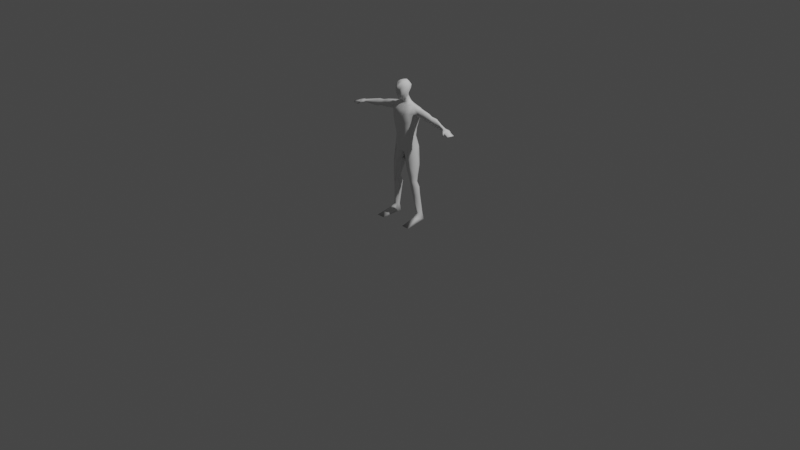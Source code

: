 # Source: SimpleLPBaseModel.blend  (saved by Blender 2.93.21; exported with 4.5.12 LTS)
import bpy
from mathutils import Matrix  # noqa: F401  (used for matrix-valued properties, if any)

bpy.ops.wm.read_factory_settings(use_empty=True)
scene = bpy.context.scene
scene.name = 'Scene'

# ---- collections
col_collection = bpy.data.collections.new('Collection'); scene.collection.children.link(col_collection)

# ---- world
world_world = bpy.data.worlds.new('World'); scene.world = world_world
world_world.use_nodes = True; world_world.node_tree.nodes.clear()
_N = world_world.node_tree.nodes; _L = world_world.node_tree.links
n0 = _N.new('ShaderNodeOutputWorld'); n0.name = 'World Output'; n0.location = (300, 300)
n1 = _N.new('ShaderNodeBackground'); n1.name = 'Background'; n1.location = (10, 300)
n1.inputs[0].default_value = (0.05088, 0.05088, 0.05088, 1.0)
_L.new(n1.outputs[0], n0.inputs[0])
n0.is_active_output = True
world_world.color = (0.05088, 0.05088, 0.05088)
world_world.use_sun_shadow = False
world_world.sun_shadow_jitter_overblur = 0.0

# ---- cameras
cam_camera = bpy.data.cameras.new('Camera')
cam_camera.clip_end = 100.0
cam_camera.ortho_scale = 7.314

# ---- lights
light_light = bpy.data.lights.new('Light', 'POINT')
light_light.transmission_factor = 0.0
light_light.energy = 1000.0
light_light.shadow_soft_size = 0.1
light_light.shadow_maximum_resolution = 0.006
light_light.use_absolute_resolution = True

# ---- meshes
me_plane = bpy.data.meshes.new('Plane')
me_plane.from_pydata([(0.04364, 0.05044, 1.303), (0.0464, 0.07754, 1.321), (0.06333, 0.02907, 1.355), (0.06532, 0.07067, 1.369), (0.06649, 0.02264, 1.416), (0.06873, 0.06081, 1.417), (0.0451, 0.02604, 1.452), (0.04554, 0.05733, 1.454), (0.02983, 0.02003, 1.286), (0.02542, 0.004858, 1.452), (0.02651, 0.1018, 1.332), (0.04724, 0.1115, 1.382), (0.05461, 0.1105, 1.421), (0.03728, 0.0929, 1.455), (0.03878, 0.0846, 1.303), (0.04622, 0.1006, 1.261), (0.03489, 0.06738, 1.295), (0.04778, 0.08118, 1.255), (0.0265, 0.05349, 1.285), (0.03654, 0.06533, 1.246), (0.01727, 0.1062, 1.307), (0.02959, 0.1202, 1.267), (0.06539, 0.08333, 1.24), (0.1005, 0.08039, 1.228), (0.04971, 0.05101, 1.225), (0.03425, 0.1327, 1.244), (0.06079, 0.1467, 1.22), (0.05743, 0.111, 1.244), (0.08447, 0.1189, 1.228), (0.1403, 0.07771, 1.201), (0.1369, 0.06271, 1.146), (0.1402, 0.09507, 1.095), (0.1126, 0.09051, 0.969), (0.1032, 0.09357, 0.8996), (0.1287, 0.1035, 0.79), (0.1119, 0.03528, 1.187), (0.1057, 0.02017, 1.147), (0.1115, 0.03145, 1.061), (0.09716, 0.04234, 0.9567), (0.08993, 0.05242, 0.8974), (0.1165, 0.06242, 0.7896), (0.07143, 0.02575, 1.193), (0.06652, 0.0001661, 1.144), (0.05855, 0.005818, 1.044), (0.06056, 0.01771, 0.9482), (0.06188, 0.02671, 0.8927), (0.07844, 0.03051, 0.7912), (0.0178, 0.07948, 1.464), (0.05574, 0.1883, 0.7805), (0.02167, 0.04145, 1.465), (0.1045, 0.1649, 1.186), (0.1076, 0.1724, 1.137), (0.07037, 0.1521, 0.9842), (0.09466, 0.1374, 0.8989), (0.1369, 0.1523, 1.196), (0.1498, 0.1501, 1.13), (0.1136, 0.132, 0.9868), (0.1156, 0.159, 0.7875), (0.0632, 0.1556, 0.8966), (0.1425, 0.1178, 1.215), (0.1958, 0.1423, 1.123), (0.2679, 0.136, 1.117), (0.3391, 0.1243, 1.118), (0.3911, 0.1209, 1.108), (0.1901, 0.09427, 1.118), (0.2721, 0.08452, 1.109), (0.3447, 0.08171, 1.107), (0.3997, 0.07173, 1.091), (0.1918, 0.06667, 1.161), (0.2696, 0.06662, 1.159), (0.3411, 0.07328, 1.138), (0.3974, 0.06292, 1.132), (0.203, 0.08831, 1.195), (0.2836, 0.09467, 1.184), (0.3466, 0.09315, 1.162), (0.4025, 0.08873, 1.158), (0.2032, 0.1449, 1.172), (0.2015, 0.1164, 1.202), (0.2766, 0.1421, 1.164), (0.2755, 0.1173, 1.184), (0.339, 0.1112, 1.164), (0.3425, 0.1248, 1.147), (0.3942, 0.1301, 1.134), (0.3991, 0.1157, 1.156), (0.5451, 0.07206, 1.097), (0.5432, 0.05233, 1.097), (0.5432, 0.04922, 1.107), (0.5447, 0.05324, 1.118), (0.5444, 0.08245, 1.113), (0.545, 0.06541, 1.123), (0.564, 0.07171, 1.093), (0.5586, 0.04052, 1.087), (0.5566, 0.03245, 1.104), (0.5609, 0.03695, 1.114), (0.5662, 0.08005, 1.112), (0.5632, 0.05765, 1.122), (0.592, 0.07247, 1.091), (0.5769, 0.02282, 1.082), (0.6002, -0.0146, 1.077), (0.5733, 0.02294, 1.106), (0.5984, 0.08073, 1.11), (0.5866, 0.05635, 1.116), (0.6132, 0.06973, 1.089), (0.5876, 0.02191, 1.081), (0.6107, -0.01237, 1.075), (0.5864, 0.01862, 1.097), (0.6179, 0.07655, 1.103), (0.6142, 0.04742, 1.108), (0.6303, 0.06687, 1.09), (0.6255, 0.01889, 1.083), (0.5984, 0.01774, 1.087), (0.5996, 0.02004, 1.097), (0.6306, 0.07196, 1.094), (0.6327, 0.03293, 1.099), (0.6775, 0.05665, 1.076), (0.6711, 0.02372, 1.077), (0.6594, -0.005751, 1.074), (0.6609, -0.004314, 1.082), (0.6783, 0.05945, 1.083), (0.6745, 0.02324, 1.087), (0.1349, 0.07631, 0.6763), (0.148, 0.07566, 0.5979), (0.1476, 0.07638, 0.4944), (0.1514, 0.08012, 0.4251), (0.1032, 0.03245, 0.6668), (0.1174, 0.0362, 0.5988), (0.1323, 0.05056, 0.4928), (0.1351, 0.05461, 0.427), (0.03953, 0.04667, 0.6679), (0.06409, 0.03388, 0.5927), (0.09324, 0.04139, 0.4836), (0.1099, 0.04688, 0.4209), (0.03285, 0.09736, 0.5869), (0.06457, 0.09063, 0.4756), (0.08495, 0.08414, 0.4182), (0.03665, 0.03923, 0.7347), (0.07741, 0.03654, 0.7549), (0.1418, 0.1241, 0.6671), (0.1486, 0.1238, 0.5933), (0.1453, 0.1176, 0.4954), (0.1417, 0.1114, 0.4286), (0.1185, 0.1633, 0.6599), (0.1249, 0.1596, 0.5873), (0.1226, 0.1382, 0.4915), (0.1173, 0.1205, 0.4272), (0.06248, 0.1738, 0.6638), (0.06744, 0.1622, 0.586), (0.08768, 0.1285, 0.4843), (0.09589, 0.1114, 0.4233), (0.1702, 0.08814, 0.3641), (0.1454, 0.06471, 0.3677), (0.1181, 0.05276, 0.3625), (0.07959, 0.08363, 0.3528), (0.1501, 0.1346, 0.3653), (0.12, 0.1531, 0.3617), (0.08505, 0.131, 0.357), (0.1739, 0.1013, 0.2854), (0.1497, 0.07559, 0.2845), (0.1212, 0.06653, 0.287), (0.09187, 0.0936, 0.2825), (0.1516, 0.1418, 0.2868), (0.1262, 0.1533, 0.286), (0.09358, 0.127, 0.2855), (0.1857, 0.1304, 0.09313), (0.1756, 0.1006, 0.0911), (0.1536, 0.0972, 0.08959), (0.1396, 0.1037, 0.08728), (0.1839, 0.1477, 0.08145), (0.1554, 0.1477, 0.08279), (0.1367, 0.1365, 0.08255), (0.1941, 0.09568, 0.03956), (0.1927, 0.05775, 0.04951), (0.1511, 0.05665, 0.04794), (0.1303, 0.0831, 0.005939), (0.1944, 0.1588, 0.01297), (0.1468, 0.1704, 0.01052), (0.1218, 0.1386, 0.01018), (0.1284, -0.04687, -0.0007683), (0.1382, -0.08964, -0.001334), (0.2114, 0.03634, 0.005058), (0.2244, -0.09068, -0.001989), (0.1685, 0.03921, 0.0006767), (0.04096, -0.005251, 1.341), (0.0398, -0.008721, 1.414), (-1.164e-10, 0.0007939, 1.277), (2.91e-11, -0.01733, 1.335), (-5.821e-11, -0.02376, 1.416), (2.91e-11, -0.007357, 1.45), (-5.821e-11, 0.1108, 1.336), (-2.91e-11, 0.1279, 1.395), (1.164e-10, 0.127, 1.421), (5.821e-11, 0.1137, 1.452), (-5.821e-11, 0.04319, 1.28), (1.455e-11, 0.05793, 1.244), (2.91e-11, 0.1155, 1.314), (-3.638e-12, 0.1288, 1.266), (1.164e-10, 0.04533, 1.223), (-5.821e-11, 0.1408, 1.243), (7.276e-12, 0.1586, 1.21), (-2.91e-11, 0.0137, 1.175), (2.91e-11, 0.0001435, 1.14), (7.276e-12, 0.002352, 1.061), (0.0, 0.00733, 0.9559), (1.455e-11, 0.0106, 0.8862), (-5.821e-11, 0.009911, 0.7875), (-1.164e-10, 0.17, 1.176), (1.164e-10, 0.1787, 1.116), (0.0, 0.1571, 0.9867), (-2.91e-11, 0.07573, 1.467), (-2.91e-11, 0.0342, 1.469), (-5.821e-11, 0.1764, 0.7783), (2.91e-11, 0.1602, 0.8923), (-2.91e-11, 0.09641, 1.464), (-5.821e-11, 0.1181, 0.6851), (7.276e-12, 0.06359, 0.7162), (-7.276e-12, 0.02489, 0.7418)], [], [(1, 3, 2, 0), (3, 5, 4, 2), (5, 7, 6, 4), (184, 8, 182, 185), (186, 183, 9, 187), (6, 9, 183, 4), (4, 183, 182, 2), (2, 182, 8, 0), (188, 189, 11, 10), (189, 190, 12, 11), (190, 191, 13, 12), (7, 5, 12, 13), (5, 3, 11, 12), (3, 1, 10, 11), (15, 14, 16, 17), (17, 16, 18, 19), (19, 18, 192, 193), (0, 16, 14, 1), (14, 20, 10, 1), (20, 194, 188, 10), (21, 195, 194, 20), (21, 20, 14, 15), (192, 18, 8, 184), (18, 16, 0, 8), (193, 196, 24, 19), (24, 22, 17, 19), (198, 197, 25, 26), (26, 25, 27, 28), (35, 23, 22, 24, 41), (22, 27, 15, 17), (27, 25, 21, 15), (25, 197, 195, 21), (28, 27, 22, 23), (30, 29, 35, 36), (31, 30, 36, 37), (32, 31, 37, 38), (39, 38, 44, 45), (34, 33, 39, 40), (36, 35, 41, 42), (37, 36, 42, 43), (38, 37, 43, 44), (45, 44, 202, 203), (40, 39, 45, 46), (42, 41, 199, 200), (43, 42, 200, 201), (44, 43, 201, 202), (211, 207, 52, 58), (46, 45, 203, 204), (48, 210, 211, 58), (26, 50, 205, 198), (206, 205, 50, 51), (207, 206, 51, 52), (49, 209, 187, 9), (29, 59, 23, 35), (53, 58, 52, 56), (51, 50, 54, 55), (52, 51, 55, 56), (57, 48, 58, 53), (56, 55, 31, 32), (53, 56, 32, 33), (54, 28, 23, 59), (57, 53, 33, 34), (7, 49, 9, 6), (54, 50, 26, 28), (209, 49, 47, 208), (191, 212, 47, 13), (47, 49, 7, 13), (208, 47, 212), (61, 65, 64, 60), (61, 78, 81, 62), (63, 67, 66, 62), (65, 69, 68, 64), (70, 74, 73, 69), (67, 71, 70, 66), (69, 73, 72, 68), (62, 66, 65, 61), (71, 75, 74, 70), (82, 83, 89, 88), (29, 30, 68, 72), (68, 30, 31, 64), (64, 31, 55, 60), (60, 55, 54, 76), (76, 54, 59, 77), (77, 59, 29, 72), (77, 72, 73, 79), (80, 74, 75, 83), (82, 63, 62, 81), (82, 81, 80, 83), (75, 71, 86, 87), (73, 74, 80, 79), (79, 80, 81, 78), (78, 61, 60, 76), (78, 76, 77, 79), (67, 63, 84, 85), (83, 75, 87, 89), (71, 67, 85, 86), (63, 82, 88, 84), (87, 86, 92, 93), (85, 84, 90, 91), (89, 87, 93, 95), (84, 88, 94, 90), (86, 85, 91, 92), (88, 89, 95, 94), (92, 91, 97, 98), (94, 95, 101, 100), (93, 92, 98, 99), (91, 90, 96, 97), (95, 93, 99, 101), (90, 94, 100, 96), (97, 96, 102, 103), (101, 99, 105, 107), (96, 100, 106, 102), (98, 97, 103, 104), (100, 101, 107, 106), (99, 98, 104, 105), (106, 107, 113, 112), (105, 104, 110, 111), (103, 102, 108, 109), (107, 105, 111, 113), (102, 106, 112, 108), (104, 103, 109, 110), (113, 111, 117, 119), (108, 112, 118, 114), (110, 109, 115, 116), (112, 113, 119, 118), (111, 110, 116, 117), (109, 108, 114, 115), (115, 114, 118, 119), (119, 117, 116, 115), (121, 120, 124, 125), (122, 121, 125, 126), (123, 122, 126, 127), (125, 124, 128, 129), (126, 125, 129, 130), (127, 126, 130, 131), (129, 128, 213, 132), (130, 129, 132, 133), (131, 130, 133, 134), (46, 204, 215, 136), (136, 215, 214, 135), (214, 213, 128, 135), (123, 140, 139, 122), (141, 57, 34, 137), (121, 138, 137, 120), (122, 139, 138, 121), (141, 145, 48, 57), (139, 143, 142, 138), (140, 144, 143, 139), (138, 142, 141, 137), (66, 70, 69, 65), (213, 210, 48, 145), (137, 34, 40, 120), (136, 135, 128, 124), (145, 141, 142, 146), (146, 142, 143, 147), (147, 143, 144, 148), (148, 134, 133, 147), (148, 155, 152, 134), (147, 133, 132, 146), (146, 132, 213, 145), (144, 154, 155, 148), (134, 152, 151, 131), (127, 150, 149, 123), (140, 153, 154, 144), (131, 151, 150, 127), (123, 149, 153, 140), (154, 161, 162, 155), (153, 160, 161, 154), (150, 157, 156, 149), (151, 158, 157, 150), (155, 162, 159, 152), (149, 156, 160, 153), (152, 159, 158, 151), (162, 169, 166, 159), (156, 163, 167, 160), (159, 166, 165, 158), (161, 168, 169, 162), (160, 167, 168, 161), (157, 164, 163, 156), (158, 165, 164, 157), (169, 176, 173, 166), (163, 170, 174, 167), (166, 173, 172, 165), (168, 175, 176, 169), (167, 174, 175, 168), (164, 171, 170, 163), (172, 178, 180, 171), (179, 181, 175, 174), (175, 181, 177, 173, 176), (171, 180, 179, 170), (177, 178, 172, 173), (178, 181, 179, 180), (165, 172, 171, 164), (179, 174, 170), (181, 178, 177), (136, 124, 120, 40, 46), (185, 182, 183, 186), (41, 24, 196, 199), (33, 32, 38, 39)])
me_plane.polygons.foreach_set('use_smooth', [True] * 199)
_uv = me_plane.uv_layers.new(name='UVMap')
_uv.uv.foreach_set('vector', [0.7398, 0.5689, 0.7437, 0.4838, 0.8087, 0.4995, 0.7851, 0.5965, 0.7437, 0.4838, 0.7442, 0.4125, 0.8087, 0.3961, 0.8087, 0.4995, 0.7442, 0.4125, 0.7333, 0.3495, 0.7776, 0.3317, 0.8087, 0.3961, 0.9685, 0.5658, 0.9114, 0.5432, 0.9116, 0.4453, 0.9786, 0.456, 0.9786, 0.3289, 0.913, 0.3334, 0.9145, 0.2727, 0.9578, 0.2692, 0.8653, 0.2733, 0.9145, 0.2727, 0.913, 0.3334, 0.8507, 0.3385, 0.8507, 0.3385, 0.913, 0.3334, 0.9116, 0.4453, 0.848, 0.4334, 0.848, 0.4334, 0.9116, 0.4453, 0.9114, 0.5432, 0.8547, 0.5289, 0.6392, 0.5684, 0.5987, 0.4618, 0.6798, 0.4726, 0.6863, 0.5613, 0.5987, 0.4618, 0.5988, 0.4167, 0.6803, 0.4203, 0.6798, 0.4726, 0.5988, 0.4167, 0.6192, 0.3609, 0.6782, 0.3686, 0.6803, 0.4203, 0.7333, 0.3495, 0.7442, 0.4125, 0.6803, 0.4203, 0.6782, 0.3686, 0.7442, 0.4125, 0.7437, 0.4838, 0.6798, 0.4726, 0.6803, 0.4203, 0.7437, 0.4838, 0.7398, 0.5689, 0.6863, 0.5613, 0.6798, 0.4726, 0.794, 0.0751, 0.7994, 0.151, 0.7737, 0.1407, 0.7686, 0.07925, 0.9641, 0.06879, 0.9726, 0.131, 0.9419, 0.1338, 0.9385, 0.06644, 0.9385, 0.06644, 0.9419, 0.1338, 0.9168, 0.1358, 0.9044, 0.07985, 0.7593, 0.1592, 0.7737, 0.1407, 0.7994, 0.151, 0.7953, 0.1718, 0.7994, 0.151, 0.8297, 0.1448, 0.8322, 0.1719, 0.7953, 0.1718, 0.8297, 0.1448, 0.8565, 0.1422, 0.8646, 0.17, 0.8322, 0.1719, 0.8278, 0.07552, 0.8576, 0.07459, 0.8565, 0.1422, 0.8297, 0.1448, 0.8278, 0.07552, 0.8297, 0.1448, 0.7994, 0.151, 0.794, 0.0751, 0.9168, 0.1358, 0.9419, 0.1338, 0.9378, 0.1753, 0.8904, 0.1761, 0.9419, 0.1338, 0.9726, 0.131, 0.9772, 0.1543, 0.9378, 0.1753, 0.9044, 0.07985, 0.8909, 0.05515, 0.936, 0.02791, 0.9385, 0.06644, 0.936, 0.02791, 0.9772, 0.04031, 0.9641, 0.06879, 0.9385, 0.06644, 0.4219, 0.9173, 0.4199, 0.954, 0.3879, 0.9552, 0.3674, 0.9253, 0.3674, 0.9253, 0.3879, 0.9552, 0.3619, 0.9652, 0.3403, 0.9446, 0.4836, 0.6172, 0.5061, 0.5629, 0.5374, 0.5495, 0.5552, 0.5793, 0.5381, 0.6135, 0.7548, 0.04818, 0.7889, 0.04171, 0.794, 0.0751, 0.7686, 0.07925, 0.7889, 0.04171, 0.8245, 0.04123, 0.8278, 0.07552, 0.794, 0.0751, 0.8245, 0.04123, 0.8646, 0.04498, 0.8576, 0.07459, 0.8278, 0.07552, 0.3403, 0.9446, 0.3619, 0.9652, 0.3431, 0.9824, 0.3128, 0.969, 0.4627, 0.6549, 0.4556, 0.605, 0.4836, 0.6172, 0.4911, 0.6841, 0.4456, 0.7016, 0.4627, 0.6549, 0.4911, 0.6841, 0.4945, 0.7599, 0.4691, 0.8329, 0.4456, 0.7016, 0.4945, 0.7599, 0.5024, 0.8286, 0.5085, 0.9723, 0.5024, 0.8286, 0.5469, 0.8354, 0.542, 0.9737, 0.7274, 0.969, 0.6387, 0.9718, 0.6331, 0.9346, 0.721, 0.9325, 0.4911, 0.6841, 0.4836, 0.6172, 0.5381, 0.6135, 0.5449, 0.6879, 0.4945, 0.7599, 0.4911, 0.6841, 0.5449, 0.6879, 0.5452, 0.7743, 0.5024, 0.8286, 0.4945, 0.7599, 0.5452, 0.7743, 0.5469, 0.8354, 0.542, 0.9737, 0.5469, 0.8354, 0.5979, 0.825, 0.598, 0.9785, 0.721, 0.9325, 0.6331, 0.9346, 0.6274, 0.9015, 0.7073, 0.8913, 0.5449, 0.6879, 0.5381, 0.6135, 0.6017, 0.63, 0.6014, 0.6911, 0.5452, 0.7743, 0.5449, 0.6879, 0.6014, 0.6911, 0.6017, 0.7603, 0.5469, 0.8354, 0.5452, 0.7743, 0.6017, 0.7603, 0.5979, 0.825, 0.4229, 0.5441, 0.4264, 0.7351, 0.346, 0.7217, 0.3677, 0.5503, 0.7073, 0.8913, 0.6274, 0.9015, 0.6154, 0.8474, 0.6874, 0.8218, 0.8796, 0.869, 0.8255, 0.8736, 0.8298, 0.7808, 0.8874, 0.7751, 0.3674, 0.9253, 0.3326, 0.8982, 0.4264, 0.8927, 0.4219, 0.9173, 0.4243, 0.8383, 0.4264, 0.8927, 0.3326, 0.8982, 0.3335, 0.8543, 0.4264, 0.7351, 0.4243, 0.8383, 0.3335, 0.8543, 0.346, 0.7217, 0.7364, 0.3039, 0.7299, 0.2665, 0.8052, 0.24, 0.8013, 0.2846, 0.4556, 0.605, 0.4516, 0.5696, 0.5061, 0.5629, 0.4836, 0.6172, 0.3356, 0.5506, 0.3677, 0.5503, 0.346, 0.7217, 0.2986, 0.7183, 0.3335, 0.8543, 0.3326, 0.8982, 0.2796, 0.9148, 0.2871, 0.8561, 0.346, 0.7217, 0.3335, 0.8543, 0.2871, 0.8561, 0.2986, 0.7183, 0.9334, 0.8594, 0.8796, 0.869, 0.8874, 0.7751, 0.92, 0.77, 0.2986, 0.7183, 0.2871, 0.8561, 0.2243, 0.8151, 0.2586, 0.6851, 0.3356, 0.5506, 0.2986, 0.7183, 0.2586, 0.6851, 0.2964, 0.5482, 0.2796, 0.9148, 0.3403, 0.9446, 0.3128, 0.969, 0.2652, 0.9399, 0.9334, 0.8594, 0.92, 0.77, 0.9578, 0.7574, 0.9812, 0.846, 0.7333, 0.3495, 0.7364, 0.3039, 0.8013, 0.2846, 0.7776, 0.3317, 0.2796, 0.9148, 0.3326, 0.8982, 0.3674, 0.9253, 0.3403, 0.9446, 0.7299, 0.2665, 0.7364, 0.3039, 0.6841, 0.3285, 0.6722, 0.3007, 0.6192, 0.3609, 0.6451, 0.3227, 0.6841, 0.3285, 0.6782, 0.3686, 0.6841, 0.3285, 0.7364, 0.3039, 0.7333, 0.3495, 0.6782, 0.3686, 0.6722, 0.3007, 0.6841, 0.3285, 0.6451, 0.3227, 0.07676, 0.6093, 0.0319, 0.6218, 0.02638, 0.5473, 0.07024, 0.5414, 0.07676, 0.6093, 0.1216, 0.6143, 0.1093, 0.77, 0.08644, 0.7646, 0.07566, 0.818, 0.03683, 0.8294, 0.04273, 0.7737, 0.08644, 0.7646, 0.2433, 0.6387, 0.1986, 0.6208, 0.2203, 0.5522, 0.2605, 0.5656, 0.1688, 0.7869, 0.1385, 0.7904, 0.162, 0.6239, 0.1986, 0.6208, 0.2031, 0.8434, 0.1629, 0.8285, 0.1688, 0.7869, 0.2013, 0.7869, 0.1986, 0.6208, 0.162, 0.6239, 0.1805, 0.5499, 0.2203, 0.5522, 0.08644, 0.7646, 0.04273, 0.7737, 0.0319, 0.6218, 0.07676, 0.6093, 0.1629, 0.8285, 0.1369, 0.8254, 0.1385, 0.7904, 0.1688, 0.7869, 0.09864, 0.8167, 0.1135, 0.8193, 0.1137, 0.9705, 0.09812, 0.9745, 0.2015, 0.495, 0.2497, 0.5088, 0.2203, 0.5522, 0.1805, 0.5499, 0.2203, 0.5522, 0.2497, 0.5088, 0.2969, 0.5276, 0.2605, 0.5656, 0.02638, 0.5473, 0.01118, 0.4995, 0.07997, 0.4754, 0.07024, 0.5414, 0.07024, 0.5414, 0.07997, 0.4754, 0.1378, 0.4797, 0.1195, 0.5426, 0.1195, 0.5426, 0.1378, 0.4797, 0.1657, 0.4884, 0.1545, 0.5438, 0.1545, 0.5438, 0.1657, 0.4884, 0.2015, 0.495, 0.1805, 0.5499, 0.1545, 0.5438, 0.1805, 0.5499, 0.162, 0.6239, 0.1425, 0.6134, 0.1218, 0.7762, 0.1385, 0.7904, 0.1369, 0.8254, 0.1135, 0.8193, 0.09864, 0.8167, 0.07566, 0.818, 0.08644, 0.7646, 0.1093, 0.77, 0.09864, 0.8167, 0.1093, 0.77, 0.1218, 0.7762, 0.1135, 0.8193, 0.1369, 0.8254, 0.1629, 0.8285, 0.1346, 0.9762, 0.1252, 0.9712, 0.162, 0.6239, 0.1385, 0.7904, 0.1218, 0.7762, 0.1425, 0.6134, 0.1425, 0.6134, 0.1218, 0.7762, 0.1093, 0.77, 0.1216, 0.6143, 0.1216, 0.6143, 0.07676, 0.6093, 0.07024, 0.5414, 0.1195, 0.5426, 0.1216, 0.6143, 0.1195, 0.5426, 0.1545, 0.5438, 0.1425, 0.6134, 0.03683, 0.8294, 0.07566, 0.818, 0.08026, 0.9766, 0.06609, 0.9783, 0.1135, 0.8193, 0.1369, 0.8254, 0.1252, 0.9712, 0.1137, 0.9705, 0.1629, 0.8285, 0.2031, 0.8434, 0.1414, 0.9832, 0.1346, 0.9762, 0.07566, 0.818, 0.09864, 0.8167, 0.09812, 0.9745, 0.08026, 0.9766, 0.4892, 0.0466, 0.5012, 0.05695, 0.4889, 0.09866, 0.4679, 0.09108, 0.5753, 0.02701, 0.5923, 0.02974, 0.593, 0.05893, 0.5693, 0.06042, 0.4735, 0.03889, 0.4892, 0.0466, 0.4679, 0.09108, 0.4438, 0.07554, 0.4359, 0.01205, 0.4509, 0.0322, 0.4182, 0.05701, 0.4037, 0.02574, 0.5691, 0.01712, 0.5753, 0.02701, 0.5693, 0.06042, 0.5503, 0.04686, 0.4509, 0.0322, 0.4735, 0.03889, 0.4438, 0.07554, 0.4182, 0.05701, 0.5503, 0.04686, 0.5693, 0.06042, 0.5444, 0.09707, 0.5031, 0.1181, 0.4182, 0.05701, 0.4438, 0.07554, 0.3981, 0.1079, 0.3819, 0.08549, 0.4679, 0.09108, 0.4889, 0.09866, 0.5012, 0.2066, 0.4762, 0.1305, 0.5693, 0.06042, 0.593, 0.05893, 0.6076, 0.1076, 0.5444, 0.09707, 0.4438, 0.07554, 0.4679, 0.09108, 0.4762, 0.1305, 0.3981, 0.1079, 0.4037, 0.02574, 0.4182, 0.05701, 0.3819, 0.08549, 0.3549, 0.06539, 0.5444, 0.09707, 0.6076, 0.1076, 0.6067, 0.1298, 0.5444, 0.1006, 0.3981, 0.1079, 0.4762, 0.1305, 0.467, 0.1533, 0.3797, 0.1386, 0.3549, 0.06539, 0.3819, 0.08549, 0.3581, 0.1199, 0.3409, 0.09066, 0.5031, 0.1181, 0.5444, 0.09707, 0.5444, 0.1006, 0.5068, 0.1296, 0.3819, 0.08549, 0.3981, 0.1079, 0.3797, 0.1386, 0.3581, 0.1199, 0.4762, 0.1305, 0.5012, 0.2066, 0.4921, 0.2174, 0.467, 0.1533, 0.3581, 0.1199, 0.3797, 0.1386, 0.3642, 0.1669, 0.3413, 0.145, 0.467, 0.1533, 0.4921, 0.2174, 0.4577, 0.1897, 0.4422, 0.1647, 0.5444, 0.1006, 0.6067, 0.1298, 0.6056, 0.1549, 0.5471, 0.1351, 0.3797, 0.1386, 0.467, 0.1533, 0.4422, 0.1647, 0.3642, 0.1669, 0.3409, 0.09066, 0.3581, 0.1199, 0.3413, 0.145, 0.3268, 0.1202, 0.5068, 0.1296, 0.5444, 0.1006, 0.5471, 0.1351, 0.541, 0.1129, 0.3642, 0.1669, 0.4422, 0.1647, 0.3657, 0.2156, 0.3431, 0.2001, 0.3268, 0.1202, 0.3413, 0.145, 0.3278, 0.1744, 0.3129, 0.1779, 0.541, 0.1129, 0.5471, 0.1351, 0.5718, 0.2097, 0.5345, 0.204, 0.3413, 0.145, 0.3642, 0.1669, 0.3431, 0.2001, 0.3278, 0.1744, 0.4422, 0.1647, 0.4577, 0.1897, 0.3709, 0.2373, 0.3657, 0.2156, 0.5471, 0.1351, 0.6056, 0.1549, 0.6076, 0.21, 0.5718, 0.2097, 0.3318, 0.2165, 0.3129, 0.1779, 0.3278, 0.1744, 0.3431, 0.2001, 0.3431, 0.2001, 0.3657, 0.2156, 0.3709, 0.2373, 0.3318, 0.2165, 0.4859, 0.393, 0.573, 0.3968, 0.5661, 0.4373, 0.49, 0.4251, 0.3707, 0.3908, 0.4859, 0.393, 0.49, 0.4251, 0.3646, 0.4138, 0.3137, 0.3893, 0.3707, 0.3908, 0.3646, 0.4138, 0.3095, 0.4077, 0.49, 0.4251, 0.5661, 0.4373, 0.568, 0.4864, 0.4878, 0.4677, 0.3646, 0.4138, 0.49, 0.4251, 0.4878, 0.4677, 0.3557, 0.4374, 0.3095, 0.4077, 0.3646, 0.4138, 0.3557, 0.4374, 0.3108, 0.4337, 0.4878, 0.4677, 0.568, 0.4864, 0.5786, 0.5478, 0.4861, 0.5169, 0.3557, 0.4374, 0.4878, 0.4677, 0.4861, 0.5169, 0.3492, 0.4785, 0.3108, 0.4337, 0.3557, 0.4374, 0.3492, 0.4785, 0.3078, 0.4667, 0.7073, 0.8913, 0.6874, 0.8218, 0.7269, 0.8118, 0.74, 0.8828, 0.74, 0.8828, 0.7269, 0.8118, 0.7631, 0.8027, 0.7469, 0.8406, 0.7631, 0.8027, 0.7995, 0.7758, 0.7696, 0.8374, 0.7469, 0.8406, 0.3137, 0.3893, 0.3131, 0.3719, 0.3704, 0.3644, 0.3707, 0.3908, 0.9405, 0.9356, 0.9334, 0.8594, 0.9812, 0.846, 0.9812, 0.9239, 0.4859, 0.393, 0.4835, 0.3592, 0.5671, 0.3609, 0.573, 0.3968, 0.3707, 0.3908, 0.3704, 0.3644, 0.4835, 0.3592, 0.4859, 0.393, 0.9405, 0.9356, 0.8886, 0.9339, 0.8796, 0.869, 0.9334, 0.8594, 0.3704, 0.3644, 0.3715, 0.3346, 0.4811, 0.3286, 0.4835, 0.3592, 0.3131, 0.3719, 0.3077, 0.3303, 0.3715, 0.3346, 0.3704, 0.3644, 0.4835, 0.3592, 0.4811, 0.3286, 0.5634, 0.327, 0.5671, 0.3609, 0.2013, 0.7869, 0.1688, 0.7869, 0.1986, 0.6208, 0.2433, 0.6387, 0.8108, 0.9344, 0.8255, 0.8736, 0.8796, 0.869, 0.8886, 0.9339, 0.7995, 0.9786, 0.7274, 0.969, 0.721, 0.9325, 0.7871, 0.9382, 0.74, 0.8828, 0.7469, 0.8406, 0.7696, 0.8374, 0.7876, 0.8907, 0.5671, 0.2845, 0.5634, 0.327, 0.4811, 0.3286, 0.4821, 0.2918, 0.4821, 0.2918, 0.4811, 0.3286, 0.3715, 0.3346, 0.3655, 0.3081, 0.3655, 0.3081, 0.3715, 0.3346, 0.3077, 0.3303, 0.3062, 0.3091, 0.3062, 0.3091, 0.3038, 0.2835, 0.3483, 0.2808, 0.3655, 0.3081, 0.3062, 0.3091, 0.2447, 0.3072, 0.2531, 0.2758, 0.3038, 0.2835, 0.3655, 0.3081, 0.3483, 0.2808, 0.483, 0.2384, 0.4821, 0.2918, 0.4821, 0.2918, 0.483, 0.2384, 0.5786, 0.2211, 0.5671, 0.2845, 0.3077, 0.3303, 0.2464, 0.333, 0.2447, 0.3072, 0.3062, 0.3091, 0.3078, 0.4667, 0.2608, 0.4735, 0.2673, 0.4348, 0.3108, 0.4337, 0.3095, 0.4077, 0.2684, 0.4103, 0.2578, 0.3872, 0.3137, 0.3893, 0.3131, 0.3719, 0.253, 0.368, 0.2464, 0.333, 0.3077, 0.3303, 0.3108, 0.4337, 0.2673, 0.4348, 0.2684, 0.4103, 0.3095, 0.4077, 0.3137, 0.3893, 0.2578, 0.3872, 0.253, 0.368, 0.3131, 0.3719, 0.2464, 0.333, 0.2151, 0.3357, 0.208, 0.3062, 0.2447, 0.3072, 0.253, 0.368, 0.2208, 0.3675, 0.2151, 0.3357, 0.2464, 0.333, 0.2684, 0.4103, 0.2279, 0.4152, 0.2194, 0.3887, 0.2578, 0.3872, 0.2673, 0.4348, 0.2271, 0.4372, 0.2279, 0.4152, 0.2684, 0.4103, 0.2447, 0.3072, 0.208, 0.3062, 0.2115, 0.2635, 0.2531, 0.2758, 0.2578, 0.3872, 0.2194, 0.3887, 0.2208, 0.3675, 0.253, 0.368, 0.2608, 0.4735, 0.2192, 0.4659, 0.2271, 0.4372, 0.2673, 0.4348, 0.208, 0.3062, 0.02051, 0.3404, 0.02205, 0.3189, 0.2115, 0.2635, 0.2194, 0.3887, 0.02696, 0.3851, 0.0212, 0.3728, 0.2208, 0.3675, 0.2192, 0.4659, 0.02925, 0.4337, 0.03027, 0.4212, 0.2271, 0.4372, 0.2151, 0.3357, 0.0213, 0.3544, 0.02051, 0.3404, 0.208, 0.3062, 0.2208, 0.3675, 0.0212, 0.3728, 0.0213, 0.3544, 0.2151, 0.3357, 0.2279, 0.4152, 0.03098, 0.407, 0.02696, 0.3851, 0.2194, 0.3887, 0.2271, 0.4372, 0.03027, 0.4212, 0.03098, 0.407, 0.2279, 0.4152, 0.2228, 0.02243, 0.3022, 0.03627, 0.2727, 0.08591, 0.2059, 0.04694, 0.1437, 0.0656, 0.1448, 0.1351, 0.08336, 0.1205, 0.1237, 0.0622, 0.2059, 0.04694, 0.2727, 0.08591, 0.2368, 0.1192, 0.1955, 0.0612, 0.1053, 0.04406, 0.04859, 0.09186, 0.01965, 0.06798, 0.09321, 0.02751, 0.1237, 0.0622, 0.08336, 0.1205, 0.04859, 0.09186, 0.1053, 0.04406, 0.1771, 0.06851, 0.2001, 0.1398, 0.1448, 0.1351, 0.1437, 0.0656, 0.2368, 0.1192, 0.2807, 0.2435, 0.2364, 0.2487, 0.2001, 0.1398, 0.635, 0.1278, 0.6828, 0.1352, 0.6869, 0.2532, 0.6463, 0.239, 0.6869, 0.2532, 0.6828, 0.1352, 0.2965, 0.1307, 0.2727, 0.08591, 0.7122, 0.2269, 0.2001, 0.1398, 0.2364, 0.2487, 0.1718, 0.1982, 0.1448, 0.1351, 0.2965, 0.1307, 0.2807, 0.2435, 0.2368, 0.1192, 0.2727, 0.08591, 0.708, 0.01893, 0.6828, 0.1352, 0.635, 0.1278, 0.6519, 0.03024, 0.1955, 0.0612, 0.2368, 0.1192, 0.2001, 0.1398, 0.1771, 0.06851, 0.1718, 0.1982, 0.08336, 0.1205, 0.1448, 0.1351, 0.6828, 0.1352, 0.708, 0.01893, 0.7224, 0.1375, 0.74, 0.8828, 0.7876, 0.8907, 0.7871, 0.9382, 0.721, 0.9325, 0.7073, 0.8913, 0.9786, 0.456, 0.9116, 0.4453, 0.913, 0.3334, 0.9786, 0.3289, 0.5381, 0.6135, 0.5552, 0.5793, 0.5968, 0.5823, 0.6017, 0.63, 0.4704, 0.9749, 0.4691, 0.8329, 0.5024, 0.8286, 0.5085, 0.9723])
me_plane.use_remesh_fix_poles = True
me_plane.use_remesh_preserve_attributes = False
me_plane.update()
me_plane.normals_split_custom_set([tuple(v) for v in zip(*[iter([0.8766, 0.3625, -0.3166, 0.9477, 0.2475, -0.2013, 0.9455, -0.2454, -0.2141, 0.8718, -0.03262, -0.4888, 0.9477, 0.2475, -0.2013, 0.9669, 0.1072, 0.2315, 0.911, -0.3479, 0.2214, 0.9455, -0.2454, -0.2141, 0.9669, 0.1072, 0.2315, 0.6584, 0.02889, 0.7521, 0.6495, -0.2987, 0.6993, 0.911, -0.3479, 0.2214, 2.891e-05, -0.617, -0.787, 0.5952, -0.3474, -0.7246, 0.653, -0.721, -0.2319, -2.167e-05, -0.9705, -0.2412, 9.269e-06, -0.9807, 0.1957, 0.5767, -0.796, 0.1837, 0.4217, -0.5722, 0.7034, -6.348e-06, -0.734, 0.6791, 0.6495, -0.2987, 0.6993, 0.4217, -0.5722, 0.7034, 0.5767, -0.796, 0.1837, 0.911, -0.3479, 0.2214, 0.911, -0.3479, 0.2214, 0.5767, -0.796, 0.1837, 0.653, -0.721, -0.2319, 0.9455, -0.2454, -0.2141, 0.9455, -0.2454, -0.2141, 0.653, -0.721, -0.2319, 0.5952, -0.3474, -0.7246, 0.8718, -0.03262, -0.4888, 1.341e-05, 0.9929, -0.1186, 1.201e-05, 0.9924, -0.1231, 0.6301, 0.7562, -0.1767, 0.5706, 0.8021, -0.1762, 1.201e-05, 0.9924, -0.1231, 7.868e-06, 0.9693, 0.2457, 0.7095, 0.66, 0.2471, 0.6301, 0.7562, -0.1767, 7.868e-06, 0.9693, 0.2457, 1.314e-05, 0.7332, 0.68, 0.529, 0.4323, 0.7302, 0.7095, 0.66, 0.2471, 0.6584, 0.02889, 0.7521, 0.9669, 0.1072, 0.2315, 0.7095, 0.66, 0.2471, 0.529, 0.4323, 0.7302, 0.9669, 0.1072, 0.2315, 0.9477, 0.2475, -0.2013, 0.6301, 0.7562, -0.1767, 0.7095, 0.66, 0.2471, 0.9477, 0.2475, -0.2013, 0.8766, 0.3625, -0.3166, 0.5706, 0.8021, -0.1762, 0.6301, 0.7562, -0.1767, 0.8233, 0.2659, 0.5014, 0.9275, 0.3737, -0.007854, 0.9601, -0.1274, -0.249, 0.8206, -0.358, 0.4454, 0.8206, -0.358, 0.4454, 0.9601, -0.1274, -0.249, 0.6912, -0.4307, -0.5803, 0.4731, -0.8128, 0.3398, 0.4731, -0.8128, 0.3398, 0.6912, -0.4307, -0.5803, -9e-06, -0.5021, -0.8648, 2.697e-06, -0.9859, 0.1676, 0.8718, -0.03262, -0.4888, 0.9601, -0.1274, -0.249, 0.9275, 0.3737, -0.007854, 0.8766, 0.3625, -0.3166, 0.9275, 0.3737, -0.007854, 0.5564, 0.8076, 0.1956, 0.5706, 0.8021, -0.1762, 0.8766, 0.3625, -0.3166, 0.5564, 0.8076, 0.1956, 6.676e-06, 0.9772, 0.2124, 1.341e-05, 0.9929, -0.1186, 0.5706, 0.8021, -0.1762, 0.5117, 0.7289, 0.4548, -7.957e-06, 0.9057, 0.4239, 6.676e-06, 0.9772, 0.2124, 0.5564, 0.8076, 0.1956, 0.5117, 0.7289, 0.4548, 0.5564, 0.8076, 0.1956, 0.9275, 0.3737, -0.007854, 0.8233, 0.2659, 0.5014, -9e-06, -0.5021, -0.8648, 0.6912, -0.4307, -0.5803, 0.5952, -0.3474, -0.7246, 2.891e-05, -0.617, -0.787, 0.6912, -0.4307, -0.5803, 0.9601, -0.1274, -0.249, 0.8718, -0.03262, -0.4888, 0.5952, -0.3474, -0.7246, 2.697e-06, -0.9859, 0.1676, 1.423e-05, -0.821, 0.571, 0.2062, -0.7253, 0.6568, 0.4731, -0.8128, 0.3398, 0.2062, -0.7253, 0.6568, 0.4999, -0.2819, 0.8189, 0.8206, -0.358, 0.4454, 0.4731, -0.8128, 0.3398, -5.886e-07, 0.8824, 0.4705, 1.997e-05, 0.8606, 0.5092, 0.3169, 0.7376, 0.5962, 0.1844, 0.7493, 0.636, 0.1844, 0.7493, 0.636, 0.3169, 0.7376, 0.5962, 0.5483, 0.3246, 0.7707, 0.3022, 0.3818, 0.8735, 0.5635, -0.6928, 0.45, 0.3796, -0.2634, 0.8869, 0.4999, -0.2819, 0.8189, 0.2062, -0.7253, 0.6568, 0.1927, -0.8021, 0.5653, 0.4999, -0.2819, 0.8189, 0.5483, 0.3246, 0.7707, 0.8233, 0.2659, 0.5014, 0.8206, -0.358, 0.4454, 0.5483, 0.3246, 0.7707, 0.3169, 0.7376, 0.5962, 0.5117, 0.7289, 0.4548, 0.8233, 0.2659, 0.5014, 0.3169, 0.7376, 0.5962, 1.997e-05, 0.8606, 0.5092, -7.957e-06, 0.9057, 0.4239, 0.5117, 0.7289, 0.4548, 0.3022, 0.3818, 0.8735, 0.5483, 0.3246, 0.7707, 0.4999, -0.2819, 0.8189, 0.3796, -0.2634, 0.8869, 0.6334, -0.7702, -0.07522, 0.4198, -0.6142, 0.6682, 0.5635, -0.6928, 0.45, 0.625, -0.7748, 0.09484, 0.8482, -0.2734, -0.4536, 0.6334, -0.7702, -0.07522, 0.625, -0.7748, 0.09484, 0.7537, -0.6436, -0.1332, 0.9769, -0.1101, -0.1833, 0.8482, -0.2734, -0.4536, 0.7537, -0.6436, -0.1332, 0.7934, -0.5869, -0.1616, 0.8278, -0.5609, -0.01344, 0.7934, -0.5869, -0.1616, 0.3762, -0.9188, -0.1199, 0.4456, -0.8942, -0.04216, 0.9866, 0.01474, 0.1622, 0.9973, -0.06926, 0.0244, 0.8278, -0.5609, -0.01344, 0.8436, -0.5231, 0.1214, 0.625, -0.7748, 0.09484, 0.5635, -0.6928, 0.45, 0.1927, -0.8021, 0.5653, 0.2141, -0.9624, 0.1673, 0.7537, -0.6436, -0.1332, 0.625, -0.7748, 0.09484, 0.2141, -0.9624, 0.1673, 0.278, -0.9563, -0.09034, 0.7934, -0.5869, -0.1616, 0.7537, -0.6436, -0.1332, 0.278, -0.9563, -0.09034, 0.3762, -0.9188, -0.1199, 0.4456, -0.8942, -0.04216, 0.3762, -0.9188, -0.1199, -1.603e-05, -0.9961, -0.08858, -7.123e-06, -0.9991, -0.04188, 0.8436, -0.5231, 0.1214, 0.8278, -0.5609, -0.01344, 0.4456, -0.8942, -0.04216, 0.4713, -0.8818, -0.01893, 0.2141, -0.9624, 0.1673, 0.1927, -0.8021, 0.5653, -1.758e-06, -0.8712, 0.491, 2.061e-05, -0.9825, 0.1861, 0.278, -0.9563, -0.09034, 0.2141, -0.9624, 0.1673, 2.061e-05, -0.9825, 0.1861, -1.051e-05, -0.9982, -0.06027, 0.3762, -0.9188, -0.1199, 0.278, -0.9563, -0.09034, -1.051e-05, -0.9982, -0.06027, -1.603e-05, -0.9961, -0.08858, -1.564e-05, 0.992, 0.1261, -7.451e-09, 0.9979, -0.06471, 0.2597, 0.9614, -0.09068, 0.2355, 0.9643, 0.1213, 0.4713, -0.8818, -0.01893, 0.4456, -0.8942, -0.04216, -7.123e-06, -0.9991, -0.04188, 6.84e-06, -0.9922, -0.1246, 0.02854, 0.9993, 0.02476, -6.258e-07, 0.9981, -0.06214, -1.564e-05, 0.992, 0.1261, 0.2355, 0.9643, 0.1213, 0.1844, 0.7493, 0.636, 0.2159, 0.8912, 0.399, -6.936e-06, 0.9598, 0.2806, -5.886e-07, 0.8824, 0.4705, -1.155e-07, 0.9997, -0.02431, -6.936e-06, 0.9598, 0.2806, 0.2159, 0.8912, 0.399, 0.2571, 0.9662, -0.01739, -7.451e-09, 0.9979, -0.06471, -1.155e-07, 0.9997, -0.02431, 0.2571, 0.9662, -0.01739, 0.2597, 0.9614, -0.09068, 0.2899, -0.1127, 0.9504, -2.532e-05, -0.2012, 0.9795, -6.348e-06, -0.734, 0.6791, 0.4217, -0.5722, 0.7034, 0.4198, -0.6142, 0.6682, 0.2818, 0.1393, 0.9493, 0.3796, -0.2634, 0.8869, 0.5635, -0.6928, 0.45, 0.7879, 0.6103, 0.08155, 0.2355, 0.9643, 0.1213, 0.2597, 0.9614, -0.09068, 0.8267, 0.5256, -0.201, 0.2571, 0.9662, -0.01739, 0.2159, 0.8912, 0.399, 0.2875, 0.7782, 0.5583, 0.4334, 0.8426, -0.3197, 0.2597, 0.9614, -0.09068, 0.2571, 0.9662, -0.01739, 0.4334, 0.8426, -0.3197, 0.8267, 0.5256, -0.201, 0.7284, 0.6691, 0.1471, 0.02854, 0.9993, 0.02476, 0.2355, 0.9643, 0.1213, 0.7879, 0.6103, 0.08155, 0.8267, 0.5256, -0.201, 0.4334, 0.8426, -0.3197, 0.8482, -0.2734, -0.4536, 0.9769, -0.1101, -0.1833, 0.7879, 0.6103, 0.08155, 0.8267, 0.5256, -0.201, 0.9769, -0.1101, -0.1833, 0.9973, -0.06926, 0.0244, 0.2875, 0.7782, 0.5583, 0.3022, 0.3818, 0.8735, 0.3796, -0.2634, 0.8869, 0.2818, 0.1393, 0.9493, 0.7284, 0.6691, 0.1471, 0.7879, 0.6103, 0.08155, 0.9973, -0.06926, 0.0244, 0.9866, 0.01474, 0.1622, 0.6584, 0.02889, 0.7521, 0.2899, -0.1127, 0.9504, 0.4217, -0.5722, 0.7034, 0.6495, -0.2987, 0.6993, 0.2875, 0.7782, 0.5583, 0.2159, 0.8912, 0.399, 0.1844, 0.7493, 0.636, 0.3022, 0.3818, 0.8735, -2.532e-05, -0.2012, 0.9795, 0.2899, -0.1127, 0.9504, 0.2691, 0.1881, 0.9446, 4.47e-08, 0.1029, 0.9947, 1.314e-05, 0.7332, 0.68, -2.55e-05, 0.3696, 0.9292, 0.2691, 0.1881, 0.9446, 0.529, 0.4323, 0.7302, 0.2691, 0.1881, 0.9446, 0.2899, -0.1127, 0.9504, 0.6584, 0.02889, 0.7521, 0.529, 0.4323, 0.7302, 4.47e-08, 0.1029, 0.9947, 0.2691, 0.1881, 0.9446, -2.55e-05, 0.3696, 0.9292, 0.04733, 0.7223, -0.69, -0.05426, -0.4925, -0.8686, 0.09014, -0.4186, -0.9037, 0.08851, 0.7519, -0.6534, 0.04733, 0.7223, -0.69, 0.1971, 0.9155, 0.3506, 0.1281, 0.949, 0.2882, -0.00427, 0.7462, -0.6657, -0.004233, 0.6964, -0.7176, -0.1545, -0.4795, -0.8638, -0.1724, -0.4964, -0.8508, -0.00427, 0.7462, -0.6657, -0.05426, -0.4925, -0.8686, 0.0571, -0.982, 0.1802, 0.07966, -0.9962, 0.03561, 0.09014, -0.4186, -0.9037, -0.007625, -0.9795, 0.2012, 0.158, -0.3914, 0.9066, 0.2423, -0.3839, 0.891, 0.0571, -0.982, 0.1802, -0.1545, -0.4795, -0.8638, -0.1048, -0.9639, 0.2448, -0.007625, -0.9795, 0.2012, -0.1724, -0.4964, -0.8508, 0.0571, -0.982, 0.1802, 0.2423, -0.3839, 0.891, 0.1437, -0.5551, 0.8193, 0.07966, -0.9962, 0.03561, -0.00427, 0.7462, -0.6657, -0.1724, -0.4964, -0.8508, -0.05426, -0.4925, -0.8686, 0.04733, 0.7223, -0.69, -0.1048, -0.9639, 0.2448, 0.09664, -0.4055, 0.909, 0.158, -0.3914, 0.9066, -0.007625, -0.9795, 0.2012, 0.148, 0.9755, 0.163, 0.2021, 0.4445, 0.8727, 0.1831, 0.2125, 0.9599, 0.2537, 0.9475, 0.1947, 0.4198, -0.6142, 0.6682, 0.6334, -0.7702, -0.07522, 0.07966, -0.9962, 0.03561, 0.1437, -0.5551, 0.8193, 0.07966, -0.9962, 0.03561, 0.6334, -0.7702, -0.07522, 0.8482, -0.2734, -0.4536, 0.09014, -0.4186, -0.9037, 0.09014, -0.4186, -0.9037, 0.8482, -0.2734, -0.4536, 0.4334, 0.8426, -0.3197, 0.08851, 0.7519, -0.6534, 0.08851, 0.7519, -0.6534, 0.4334, 0.8426, -0.3197, 0.2875, 0.7782, 0.5583, 0.1559, 0.9237, 0.3499, 0.1559, 0.9237, 0.3499, 0.2875, 0.7782, 0.5583, 0.2818, 0.1393, 0.9493, 0.2141, 0.2407, 0.9467, 0.2141, 0.2407, 0.9467, 0.2818, 0.1393, 0.9493, 0.4198, -0.6142, 0.6682, 0.1437, -0.5551, 0.8193, 0.2141, 0.2407, 0.9467, 0.1437, -0.5551, 0.8193, 0.2423, -0.3839, 0.891, 0.2436, 0.3562, 0.9021, 0.2388, 0.4101, 0.8803, 0.158, -0.3914, 0.9066, 0.09664, -0.4055, 0.909, 0.2021, 0.4445, 0.8727, 0.148, 0.9755, 0.163, -0.004233, 0.6964, -0.7176, -0.00427, 0.7462, -0.6657, 0.1281, 0.949, 0.2882, 0.148, 0.9755, 0.163, 0.1281, 0.949, 0.2882, 0.2388, 0.4101, 0.8803, 0.2021, 0.4445, 0.8727, 0.09664, -0.4055, 0.909, -0.1048, -0.9639, 0.2448, -0.454, -0.8784, 0.1492, -0.1224, -0.5162, 0.8477, 0.2423, -0.3839, 0.891, 0.158, -0.3914, 0.9066, 0.2388, 0.4101, 0.8803, 0.2436, 0.3562, 0.9021, 0.2436, 0.3562, 0.9021, 0.2388, 0.4101, 0.8803, 0.1281, 0.949, 0.2882, 0.1971, 0.9155, 0.3506, 0.1971, 0.9155, 0.3506, 0.04733, 0.7223, -0.69, 0.08851, 0.7519, -0.6534, 0.1559, 0.9237, 0.3499, 0.1971, 0.9155, 0.3506, 0.1559, 0.9237, 0.3499, 0.2141, 0.2407, 0.9467, 0.2436, 0.3562, 0.9021, -0.1545, -0.4795, -0.8638, -0.004233, 0.6964, -0.7176, -0.02092, 0.5958, -0.8028, -0.4076, -0.3806, -0.83, 0.2021, 0.4445, 0.8727, 0.09664, -0.4055, 0.909, -0.1224, -0.5162, 0.8477, 0.1831, 0.2125, 0.9599, -0.1048, -0.9639, 0.2448, -0.1545, -0.4795, -0.8638, -0.4076, -0.3806, -0.83, -0.454, -0.8784, 0.1492, -0.004233, 0.6964, -0.7176, 0.148, 0.9755, 0.163, 0.2537, 0.9475, 0.1947, -0.02092, 0.5958, -0.8028, -0.1224, -0.5162, 0.8477, -0.454, -0.8784, 0.1492, -0.7081, -0.7013, 0.08201, -0.2286, -0.5755, 0.7852, -0.4076, -0.3806, -0.83, -0.02092, 0.5958, -0.8028, -0.1203, 0.5998, -0.7911, -0.5127, -0.1839, -0.8386, 0.1831, 0.2125, 0.9599, -0.1224, -0.5162, 0.8477, -0.2286, -0.5755, 0.7852, 0.08897, -0.04135, 0.9952, -0.02092, 0.5958, -0.8028, 0.2537, 0.9475, 0.1947, 0.08897, 0.9203, 0.381, -0.1203, 0.5998, -0.7911, -0.454, -0.8784, 0.1492, -0.4076, -0.3806, -0.83, -0.5127, -0.1839, -0.8386, -0.7081, -0.7013, 0.08201, 0.2537, 0.9475, 0.1947, 0.1831, 0.2125, 0.9599, 0.08897, -0.04135, 0.9952, 0.08897, 0.9203, 0.381, -0.7081, -0.7013, 0.08201, -0.5127, -0.1839, -0.8386, -0.4613, -0.1601, -0.8727, 0.1438, -0.9612, -0.2355, 0.08897, 0.9203, 0.381, 0.08897, -0.04135, 0.9952, 0.2278, -0.08623, 0.9699, 0.2232, 0.8535, 0.4709, -0.2286, -0.5755, 0.7852, -0.7081, -0.7013, 0.08201, 0.1438, -0.9612, -0.2355, -0.1072, -0.6188, 0.7782, -0.5127, -0.1839, -0.8386, -0.1203, 0.5998, -0.7911, -0.0402, 0.6394, -0.7678, -0.4613, -0.1601, -0.8727, 0.08897, -0.04135, 0.9952, -0.2286, -0.5755, 0.7852, -0.1072, -0.6188, 0.7782, 0.2278, -0.08623, 0.9699, -0.1203, 0.5998, -0.7911, 0.08897, 0.9203, 0.381, 0.2232, 0.8535, 0.4709, -0.0402, 0.6394, -0.7678, -0.4613, -0.1601, -0.8727, -0.0402, 0.6394, -0.7678, 0.04147, 0.5644, -0.8245, -0.0007977, 0.1006, -0.9949, 0.2278, -0.08623, 0.9699, -0.1072, -0.6188, 0.7782, 0.3498, -0.376, 0.858, 0.3398, -0.1464, 0.929, -0.0402, 0.6394, -0.7678, 0.2232, 0.8535, 0.4709, 0.4416, 0.8072, 0.3917, 0.04147, 0.5644, -0.8245, 0.1438, -0.9612, -0.2355, -0.4613, -0.1601, -0.8727, -0.0007977, 0.1006, -0.9949, 0.7406, -0.5562, -0.377, 0.2232, 0.8535, 0.4709, 0.2278, -0.08623, 0.9699, 0.3398, -0.1464, 0.929, 0.4416, 0.8072, 0.3917, -0.1072, -0.6188, 0.7782, 0.1438, -0.9612, -0.2355, 0.7406, -0.5562, -0.377, 0.3498, -0.376, 0.858, 0.4416, 0.8072, 0.3917, 0.3398, -0.1464, 0.929, 0.2359, -0.1577, 0.9589, 0.4236, 0.8802, 0.2141, 0.3498, -0.376, 0.858, 0.7406, -0.5562, -0.377, 0.4715, -0.8559, 0.2124, 0.1264, -0.5534, 0.8232, -0.0007977, 0.1006, -0.9949, 0.04147, 0.5644, -0.8245, -0.006316, 0.5303, -0.8478, -0.08304, 0.1371, -0.9871, 0.3398, -0.1464, 0.929, 0.3498, -0.376, 0.858, 0.1264, -0.5534, 0.8232, 0.2359, -0.1577, 0.9589, 0.04147, 0.5644, -0.8245, 0.4416, 0.8072, 0.3917, 0.4236, 0.8802, 0.2141, -0.006316, 0.5303, -0.8478, 0.7406, -0.5562, -0.377, -0.0007977, 0.1006, -0.9949, -0.08304, 0.1371, -0.9871, 0.4715, -0.8559, 0.2124, 0.2359, -0.1577, 0.9589, 0.1264, -0.5534, 0.8232, 0.4239, -0.8024, 0.42, 0.8016, -0.2541, 0.5411, -0.006316, 0.5303, -0.8478, 0.4236, 0.8802, 0.2141, 0.7803, 0.6102, 0.1368, 0.4754, 0.2837, -0.8328, 0.4715, -0.8559, 0.2124, -0.08304, 0.1371, -0.9871, 0.5695, -0.1164, -0.8137, 0.2028, -0.7211, -0.6625, 0.4236, 0.8802, 0.2141, 0.2359, -0.1577, 0.9589, 0.8016, -0.2541, 0.5411, 0.7803, 0.6102, 0.1368, 0.1264, -0.5534, 0.8232, 0.4715, -0.8559, 0.2124, 0.2028, -0.7211, -0.6625, 0.4239, -0.8024, 0.42, -0.08304, 0.1371, -0.9871, -0.006316, 0.5303, -0.8478, 0.4754, 0.2837, -0.8328, 0.5695, -0.1164, -0.8137, 0.5695, -0.1164, -0.8137, 0.4754, 0.2837, -0.8328, 0.7803, 0.6102, 0.1368, 0.8016, -0.2541, 0.5411, 0.8016, -0.2541, 0.5411, 0.4239, -0.8024, 0.42, 0.2028, -0.7211, -0.6625, 0.5695, -0.1164, -0.8137, 0.9457, -0.3175, 0.06913, 0.9007, -0.4194, 0.1138, 0.345, -0.9367, 0.0594, 0.4638, -0.8853, 0.03453, 0.9682, -0.2503, 0.002218, 0.9457, -0.3175, 0.06913, 0.4638, -0.8853, 0.03453, 0.5699, -0.8215, -0.02054, 0.9729, -0.2026, 0.1114, 0.9682, -0.2503, 0.002218, 0.5699, -0.8215, -0.02054, 0.5818, -0.8133, -0.004703, 0.4638, -0.8853, 0.03453, 0.345, -0.9367, 0.0594, -0.5682, -0.803, -0.1797, -0.4803, -0.8671, -0.1321, 0.5699, -0.8215, -0.02054, 0.4638, -0.8853, 0.03453, -0.4803, -0.8671, -0.1321, -0.385, -0.9054, -0.1789, 0.5818, -0.8133, -0.004703, 0.5699, -0.8215, -0.02054, -0.385, -0.9054, -0.1789, -0.2594, -0.9583, -0.1195, -0.4803, -0.8671, -0.1321, -0.5682, -0.803, -0.1797, 3.728e-05, 0.5692, -0.8222, -0.9578, 0.01914, -0.2867, -0.385, -0.9054, -0.1789, -0.4803, -0.8671, -0.1321, -0.9578, 0.01914, -0.2867, -0.9512, -0.001926, -0.3085, -0.2594, -0.9583, -0.1195, -0.385, -0.9054, -0.1789, -0.9512, -0.001926, -0.3085, -0.9758, -0.1835, -0.119, 0.4713, -0.8818, -0.01893, 6.84e-06, -0.9922, -0.1246, -1.55e-06, -0.8546, -0.5193, 0.357, -0.9292, -0.09578, 0.357, -0.9292, -0.09578, -1.55e-06, -0.8546, -0.5193, 2.548e-05, -0.783, -0.622, -0.1542, -0.8633, -0.4806, 2.548e-05, -0.783, -0.622, 3.728e-05, 0.5692, -0.8222, -0.5682, -0.803, -0.1797, -0.1542, -0.8633, -0.4806, 0.9729, -0.2026, 0.1114, 0.802, 0.5827, 0.1313, 0.8969, 0.4339, -0.08486, 0.9682, -0.2503, 0.002218, 0.5956, 0.8032, 0.006297, 0.7284, 0.6691, 0.1471, 0.9866, 0.01474, 0.1622, 0.9773, 0.1852, 0.1029, 0.9457, -0.3175, 0.06913, 0.9547, 0.297, 0.01721, 0.9773, 0.1852, 0.1029, 0.9007, -0.4194, 0.1138, 0.9682, -0.2503, 0.002218, 0.8969, 0.4339, -0.08486, 0.9547, 0.297, 0.01721, 0.9457, -0.3175, 0.06913, 0.5956, 0.8032, 0.006297, -0.2482, 0.9487, -0.1956, 0.02854, 0.9993, 0.02476, 0.7284, 0.6691, 0.1471, 0.8969, 0.4339, -0.08486, 0.2975, 0.9263, -0.2312, 0.4736, 0.873, -0.1166, 0.9547, 0.297, 0.01721, 0.802, 0.5827, 0.1313, 0.03541, 0.9962, 0.07933, 0.2975, 0.9263, -0.2312, 0.8969, 0.4339, -0.08486, 0.9547, 0.297, 0.01721, 0.4736, 0.873, -0.1166, 0.5956, 0.8032, 0.006297, 0.9773, 0.1852, 0.1029, -0.1724, -0.4964, -0.8508, -0.007625, -0.9795, 0.2012, 0.0571, -0.982, 0.1802, -0.05426, -0.4925, -0.8686, 3.728e-05, 0.5692, -0.8222, -6.258e-07, 0.9981, -0.06214, 0.02854, 0.9993, 0.02476, -0.2482, 0.9487, -0.1956, 0.9773, 0.1852, 0.1029, 0.9866, 0.01474, 0.1622, 0.8436, -0.5231, 0.1214, 0.9007, -0.4194, 0.1138, 0.357, -0.9292, -0.09578, -0.1542, -0.8633, -0.4806, -0.5682, -0.803, -0.1797, 0.345, -0.9367, 0.0594, -0.2482, 0.9487, -0.1956, 0.5956, 0.8032, 0.006297, 0.4736, 0.873, -0.1166, -0.4373, 0.8605, -0.2614, -0.4373, 0.8605, -0.2614, 0.4736, 0.873, -0.1166, 0.2975, 0.9263, -0.2312, -0.536, 0.7861, -0.3078, -0.536, 0.7861, -0.3078, 0.2975, 0.9263, -0.2312, 0.03541, 0.9962, 0.07933, -0.7389, 0.6735, -0.01797, -0.7389, 0.6735, -0.01797, -0.9758, -0.1835, -0.119, -0.9512, -0.001926, -0.3085, -0.536, 0.7861, -0.3078, -0.7389, 0.6735, -0.01797, -0.8338, 0.5472, 0.07298, -0.9376, -0.3399, -0.07263, -0.9758, -0.1835, -0.119, -0.536, 0.7861, -0.3078, -0.9512, -0.001926, -0.3085, -0.9578, 0.01914, -0.2867, -0.4373, 0.8605, -0.2614, -0.4373, 0.8605, -0.2614, -0.9578, 0.01914, -0.2867, 3.728e-05, 0.5692, -0.8222, -0.2482, 0.9487, -0.1956, 0.03541, 0.9962, 0.07933, -0.06654, 0.9782, 0.1969, -0.8338, 0.5472, 0.07298, -0.7389, 0.6735, -0.01797, -0.9758, -0.1835, -0.119, -0.9376, -0.3399, -0.07263, -0.1712, -0.9777, -0.122, -0.2594, -0.9583, -0.1195, 0.5818, -0.8133, -0.004703, 0.5756, -0.817, -0.03589, 0.9784, -0.1768, 0.1073, 0.9729, -0.2026, 0.1114, 0.802, 0.5827, 0.1313, 0.701, 0.6763, 0.2264, -0.06654, 0.9782, 0.1969, 0.03541, 0.9962, 0.07933, -0.2594, -0.9583, -0.1195, -0.1712, -0.9777, -0.122, 0.5756, -0.817, -0.03589, 0.5818, -0.8133, -0.004703, 0.9729, -0.2026, 0.1114, 0.9784, -0.1768, 0.1073, 0.701, 0.6763, 0.2264, 0.802, 0.5827, 0.1313, -0.06654, 0.9782, 0.1969, -0.1431, 0.9894, -0.02283, -0.8769, 0.4565, -0.1503, -0.8338, 0.5472, 0.07298, 0.701, 0.6763, 0.2264, 0.6611, 0.7454, 0.08544, -0.1431, 0.9894, -0.02283, -0.06654, 0.9782, 0.1969, 0.5756, -0.817, -0.03589, 0.5516, -0.8305, -0.07818, 0.9927, -0.1099, 0.04889, 0.9784, -0.1768, 0.1073, -0.1712, -0.9777, -0.122, -0.1841, -0.9668, -0.1771, 0.5516, -0.8305, -0.07818, 0.5756, -0.817, -0.03589, -0.8338, 0.5472, 0.07298, -0.8769, 0.4565, -0.1503, -0.8917, -0.4004, -0.2111, -0.9376, -0.3399, -0.07263, 0.9784, -0.1768, 0.1073, 0.9927, -0.1099, 0.04889, 0.6611, 0.7454, 0.08544, 0.701, 0.6763, 0.2264, -0.9376, -0.3399, -0.07263, -0.8917, -0.4004, -0.2111, -0.1841, -0.9668, -0.1771, -0.1712, -0.9777, -0.122, -0.8769, 0.4565, -0.1503, -0.9129, 0.4066, 0.03659, -0.9258, -0.3776, 0.0161, -0.8917, -0.4004, -0.2111, 0.9927, -0.1099, 0.04889, 0.9882, 0.02615, 0.1511, 0.7037, 0.6894, 0.172, 0.6611, 0.7454, 0.08544, -0.8917, -0.4004, -0.2111, -0.9258, -0.3776, 0.0161, -0.3561, -0.9046, 0.2344, -0.1841, -0.9668, -0.1771, -0.1431, 0.9894, -0.02283, -0.2362, 0.9649, 0.115, -0.9129, 0.4066, 0.03659, -0.8769, 0.4565, -0.1503, 0.6611, 0.7454, 0.08544, 0.7037, 0.6894, 0.172, -0.2362, 0.9649, 0.115, -0.1431, 0.9894, -0.02283, 0.5516, -0.8305, -0.07818, 0.6781, -0.6612, 0.321, 0.9882, 0.02615, 0.1511, 0.9927, -0.1099, 0.04889, -0.1841, -0.9668, -0.1771, -0.3561, -0.9046, 0.2344, 0.6781, -0.6612, 0.321, 0.5516, -0.8305, -0.07818, -0.9129, 0.4066, 0.03659, -0.8118, 0.2833, -0.5107, -0.8447, -0.1195, -0.5217, -0.9258, -0.3776, 0.0161, 0.9882, 0.02615, 0.1511, 0.9591, 0.03242, 0.2812, 0.6471, 0.6124, -0.4541, 0.7037, 0.6894, 0.172, -0.9258, -0.3776, 0.0161, -0.8447, -0.1195, -0.5217, -0.523, -0.4455, 0.7266, -0.3561, -0.9046, 0.2344, -0.2362, 0.9649, 0.115, -0.2552, 0.843, -0.4735, -0.8118, 0.2833, -0.5107, -0.9129, 0.4066, 0.03659, 0.7037, 0.6894, 0.172, 0.6471, 0.6124, -0.4541, -0.2552, 0.843, -0.4735, -0.2362, 0.9649, 0.115, 0.6781, -0.6612, 0.321, 0.6301, -0.2733, 0.7268, 0.9591, 0.03242, 0.2812, 0.9882, 0.02615, 0.1511, -0.523, -0.4455, 0.7266, -0.5708, -0.7772, -0.2648, 0.6314, -0.7633, -0.1367, 0.6301, -0.2733, 0.7268, 0.8323, 0.112, -0.5429, 0.005013, 0.05738, -0.9983, -0.2552, 0.843, -0.4735, 0.6471, 0.6124, -0.4541, -0.2552, 0.843, -0.4735, 0.005013, 0.05738, -0.9983, -0.8736, -0.04128, -0.4849, -0.8447, -0.1195, -0.5217, -0.8118, 0.2833, -0.5107, 0.6301, -0.2733, 0.7268, 0.6314, -0.7633, -0.1367, 0.8323, 0.112, -0.5429, 0.9591, 0.03242, 0.2812, -0.8736, -0.04128, -0.4849, -0.5708, -0.7772, -0.2648, -0.523, -0.4455, 0.7266, -0.8447, -0.1195, -0.5217, -0.5708, -0.7772, -0.2648, 0.005013, 0.05738, -0.9983, 0.8323, 0.112, -0.5429, 0.6314, -0.7633, -0.1367, -0.3561, -0.9046, 0.2344, -0.523, -0.4455, 0.7266, 0.6301, -0.2733, 0.7268, 0.6781, -0.6612, 0.321, 0.8323, 0.112, -0.5429, 0.6471, 0.6124, -0.4541, 0.9591, 0.03242, 0.2812, 0.005013, 0.05738, -0.9983, -0.5708, -0.7772, -0.2648, -0.8736, -0.04128, -0.4849, 0.357, -0.9292, -0.09578, 0.345, -0.9367, 0.0594, 0.9007, -0.4194, 0.1138, 0.8436, -0.5231, 0.1214, 0.4713, -0.8818, -0.01893, -2.167e-05, -0.9705, -0.2412, 0.653, -0.721, -0.2319, 0.5767, -0.796, 0.1837, 9.269e-06, -0.9807, 0.1957, 0.1927, -0.8021, 0.5653, 0.2062, -0.7253, 0.6568, 1.423e-05, -0.821, 0.571, -1.758e-06, -0.8712, 0.491, 0.9973, -0.06926, 0.0244, 0.9769, -0.1101, -0.1833, 0.7934, -0.5869, -0.1616, 0.8278, -0.5609, -0.01344])] * 3)])

# ---- objects
ob_light = bpy.data.objects.new('Light', light_light)
ob_camera = bpy.data.objects.new('Camera', cam_camera)
ob_male = bpy.data.objects.new('Male', me_plane)

# ---- transforms, parenting, visibility, modifiers, constraints
ob_light.location = (4.076, 1.005, 5.904)
ob_light.rotation_euler = (0.6503, 0.05522, 1.866)
ob_light.lock_rotations_4d = False
ob_light.empty_display_type = 'ARROWS'
ob_light.color = (0.0, 0.0, 0.0, 0.0)
ob_light.lineart.crease_threshold = 0.0
ob_camera.location = (7.359, -6.926, 4.958)
ob_camera.rotation_euler = (1.109, 0.0, 0.8149)
ob_camera.lock_rotations_4d = False
ob_camera.empty_display_type = 'ARROWS'
ob_camera.color = (0.0, 0.0, 0.0, 0.0)
ob_camera.display_type = 'WIRE'
ob_camera.lineart.crease_threshold = 0.0
ob_male.location = (0.0, 0.0, 0.0)
ob_male.color = (0.8, 0.8, 0.8, 1.0)
_vg = ob_male.vertex_groups.new(name='mixamorig:Hips')
_vg = ob_male.vertex_groups.new(name='mixamorig:Spine')
_vg = ob_male.vertex_groups.new(name='mixamorig:Spine1')
_vg = ob_male.vertex_groups.new(name='mixamorig:Spine2')
_vg = ob_male.vertex_groups.new(name='mixamorig:Neck')
_vg = ob_male.vertex_groups.new(name='mixamorig:Head')
_vg = ob_male.vertex_groups.new(name='mixamorig:LeftShoulder')
_vg = ob_male.vertex_groups.new(name='mixamorig:LeftArm')
_vg = ob_male.vertex_groups.new(name='mixamorig:LeftForeArm')
_vg = ob_male.vertex_groups.new(name='mixamorig:LeftHand')
_vg = ob_male.vertex_groups.new(name='mixamorig:LeftHandIndex1')
_vg = ob_male.vertex_groups.new(name='mixamorig:LeftHandIndex2')
_vg = ob_male.vertex_groups.new(name='mixamorig:LeftHandIndex3')
_vg = ob_male.vertex_groups.new(name='mixamorig:RightShoulder')
_vg = ob_male.vertex_groups.new(name='mixamorig:RightArm')
_vg = ob_male.vertex_groups.new(name='mixamorig:RightForeArm')
_vg = ob_male.vertex_groups.new(name='mixamorig:RightHand')
_vg = ob_male.vertex_groups.new(name='mixamorig:RightHandIndex1')
_vg = ob_male.vertex_groups.new(name='mixamorig:RightHandIndex2')
_vg = ob_male.vertex_groups.new(name='mixamorig:RightHandIndex3')
_vg = ob_male.vertex_groups.new(name='mixamorig:LeftUpLeg')
_vg = ob_male.vertex_groups.new(name='mixamorig:LeftLeg')
_vg = ob_male.vertex_groups.new(name='mixamorig:LeftFoot')
_vg = ob_male.vertex_groups.new(name='mixamorig:LeftToeBase')
_vg = ob_male.vertex_groups.new(name='mixamorig:RightUpLeg')
_vg = ob_male.vertex_groups.new(name='mixamorig:RightLeg')
_vg = ob_male.vertex_groups.new(name='mixamorig:RightFoot')
_vg = ob_male.vertex_groups.new(name='mixamorig:RightToeBase')
_m = ob_male.modifiers.new('Mirror', 'MIRROR')
_m.use_clip = True

# ---- collection membership
col_collection.objects.link(ob_light)
col_collection.objects.link(ob_camera)
col_collection.objects.link(ob_male)

# ---- scene / render settings (as saved in the file)
scene.camera = ob_camera
scene.frame_start = 1; scene.frame_end = 250; scene.frame_set(1)
scene.render.engine = 'BLENDER_EEVEE_NEXT'
scene.render.fps = 30
scene.cycles.use_denoising = False
scene.cycles.samples = 128
scene.cycles.sampling_pattern = 'TABULATED_SOBOL'
scene.cycles.use_adaptive_sampling = False
scene.cycles.use_light_tree = False
scene.view_settings.view_transform = 'Filmic'
bpy.context.view_layer.update()
